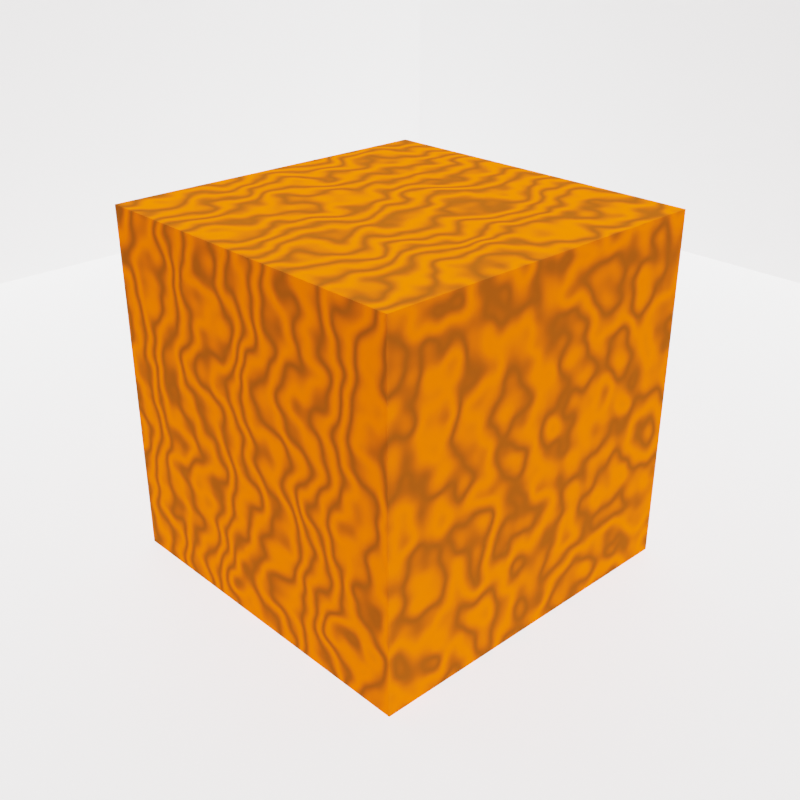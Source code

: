 # Source: wood.blend  (saved by Blender 2.92.15; exported with 4.5.12 LTS)
import bpy
from mathutils import Matrix  # noqa: F401  (used for matrix-valued properties, if any)

bpy.ops.wm.read_factory_settings(use_empty=True)
scene = bpy.context.scene
scene.name = 'Scene'

# ---- collections
col_collection = bpy.data.collections.new('Collection'); scene.collection.children.link(col_collection)

# ---- materials (node trees are filled in below, after node groups)
mat_material_001 = bpy.data.materials.new('Material.001')
mat_material_001.use_transparent_shadow = False
mat_material_002 = bpy.data.materials.new('Material.002')
mat_material_002.use_transparent_shadow = False

# ---- material node trees
mat_material_001.use_nodes = True; mat_material_001.node_tree.nodes.clear()
_N = mat_material_001.node_tree.nodes; _L = mat_material_001.node_tree.links
n0 = _N.new('ShaderNodeOutputMaterial'); n0.name = 'Material Output'; n0.location = (363, 337)
n1 = _N.new('ShaderNodeBsdfDiffuse'); n1.name = 'Diffuse BSDF.001'; n1.location = (-68, -40)
n1.inputs[0].default_value = (1.0, 0.09664, 0.0002277, 1.0)
n2 = _N.new('ShaderNodeBsdfDiffuse'); n2.name = 'Diffuse BSDF'; n2.location = (-68, 113)
n2.inputs[0].default_value = (0.2219, 0.04519, 0.003788, 1.0)
n3 = _N.new('ShaderNodeTexWave'); n3.name = 'Wave Texture'; n3.location = (-72, 438)
n3.inputs[1].default_value = 4.0
n3.inputs[2].default_value = 18.9
n4 = _N.new('ShaderNodeMapping'); n4.name = 'Mapping'; n4.location = (-375, 449)
n4.width = 240
n5 = _N.new('ShaderNodeTexCoord'); n5.name = 'Texture Coordinate'; n5.location = (-604, 391)
n6 = _N.new('ShaderNodeMixShader'); n6.name = 'Mix Shader'; n6.location = (175, 259)
_L.new(n4.outputs[0], n3.inputs[0])
_L.new(n5.outputs[0], n4.inputs[0])
_L.new(n3.outputs[0], n6.inputs[0])
_L.new(n6.outputs[0], n0.inputs[0])
_L.new(n2.outputs[0], n6.inputs[1])
_L.new(n1.outputs[0], n6.inputs[2])
n0.is_active_output = True
mat_material_002.use_nodes = True; mat_material_002.node_tree.nodes.clear()
_N = mat_material_002.node_tree.nodes; _L = mat_material_002.node_tree.links
n0 = _N.new('ShaderNodeBsdfPrincipled'); n0.name = 'Principled BSDF'; n0.location = (10, 300)
n0.distribution = 'GGX'
n0.subsurface_method = 'BURLEY'
n0.inputs[0].default_value = (1.0, 1.0, 1.0, 1.0)
n0.inputs[3].default_value = 1.45
n0.inputs[27].default_value = (0.0, 0.0, 0.0, 1.0)
n0.inputs[28].default_value = 1.0
n1 = _N.new('ShaderNodeOutputMaterial'); n1.name = 'Material Output'; n1.location = (300, 300)
_L.new(n0.outputs[0], n1.inputs[0])
n1.is_active_output = True

# ---- world
world_world = bpy.data.worlds.new('World'); scene.world = world_world
world_world.use_nodes = True; world_world.node_tree.nodes.clear()
_N = world_world.node_tree.nodes; _L = world_world.node_tree.links
n0 = _N.new('ShaderNodeOutputWorld'); n0.name = 'World Output'; n0.location = (300, 300)
n1 = _N.new('ShaderNodeBackground'); n1.name = 'Background'; n1.location = (10, 300)
n1.inputs[0].default_value = (0.05088, 0.05088, 0.05088, 1.0)
_L.new(n1.outputs[0], n0.inputs[0])
n0.is_active_output = True
world_world.color = (0.05088, 0.05088, 0.05088)
world_world.use_sun_shadow = False
world_world.sun_shadow_jitter_overblur = 0.0

# ---- cameras
cam_camera = bpy.data.cameras.new('Camera')
cam_camera.clip_end = 100.0
cam_camera.ortho_scale = 7.314

# ---- lights
light_light = bpy.data.lights.new('Light', 'SUN')
light_light.transmission_factor = 0.0
light_light.use_shadow = False
light_light.angle = 0.1993
light_light.energy = 5.73
light_light.shadow_soft_size = 0.1
light_light.shadow_cascade_max_distance = 1000.0
light_light_001 = bpy.data.lights.new('Light.001', 'SUN')
light_light_001.transmission_factor = 0.0
light_light_001.use_shadow = False
light_light_001.angle = 0.1993
light_light_001.energy = 3.92
light_light_001.shadow_soft_size = 0.1
light_light_001.shadow_cascade_max_distance = 1000.0

# ---- meshes
me_cube_001 = bpy.data.meshes.new('Cube.001')
me_cube_001.from_pydata([(-1.0, -1.0, -1.0), (-1.0, -1.0, 1.0), (-1.0, 1.0, -1.0), (-1.0, 1.0, 1.0), (1.0, -1.0, -1.0), (1.0, -1.0, 1.0), (1.0, 1.0, -1.0), (1.0, 1.0, 1.0)], [], [(0, 1, 3, 2), (2, 3, 7, 6), (6, 7, 5, 4), (4, 5, 1, 0), (2, 6, 4, 0), (7, 3, 1, 5)])
_uv = me_cube_001.uv_layers.new(name='UVMap')
_uv.uv.foreach_set('vector', [0.375, 0.0, 0.625, 0.0, 0.625, 0.25, 0.375, 0.25, 0.375, 0.25, 0.625, 0.25, 0.625, 0.5, 0.375, 0.5, 0.375, 0.5, 0.625, 0.5, 0.625, 0.75, 0.375, 0.75, 0.375, 0.75, 0.625, 0.75, 0.625, 1.0, 0.375, 1.0, 0.125, 0.5, 0.375, 0.5, 0.375, 0.75, 0.125, 0.75, 0.625, 0.5, 0.875, 0.5, 0.875, 0.75, 0.625, 0.75])
me_cube_001.materials.append(mat_material_001)
me_cube_001.use_remesh_fix_poles = True
me_cube_001.use_remesh_preserve_attributes = False
me_cube_001.use_mirror_vertex_groups = False
me_cube_001.update()
me_plane = bpy.data.meshes.new('Plane')
me_plane.from_pydata([(-1.0, -1.0, 0.0), (1.0, -1.0, 0.0), (-1.0, 1.0, 0.0), (1.0, 1.0, 0.0), (-1.0, -1.0, 1.948), (-1.0, 1.0, 1.948), (1.0, 1.0, 1.948)], [], [(0, 1, 3, 2), (2, 3, 6, 5), (0, 2, 5, 4)])
_uv = me_plane.uv_layers.new(name='UVMap')
_uv.uv.foreach_set('vector', [0.0, 0.0, 1.0, 0.0, 1.0, 1.0, 0.0, 1.0, 0.0, 1.0, 1.0, 1.0, 1.0, 1.0, 0.0, 1.0, 0.0, 0.0, 0.0, 1.0, 0.0, 1.0, 0.0, 0.0])
me_plane.materials.append(mat_material_002)
me_plane.use_remesh_fix_poles = True
me_plane.use_remesh_preserve_attributes = False
me_plane.use_mirror_vertex_groups = False
me_plane.update()

# ---- objects
ob_light = bpy.data.objects.new('Light', light_light)
ob_camera = bpy.data.objects.new('Camera', cam_camera)
ob_cube = bpy.data.objects.new('Cube', me_cube_001)
ob_light_001 = bpy.data.objects.new('Light.001', light_light_001)
ob_plane = bpy.data.objects.new('Plane', me_plane)

# ---- transforms, parenting, visibility, modifiers, constraints
ob_light.location = (4.076, 1.005, 5.904)
ob_light.rotation_euler = (0.6503, 0.05522, 1.866)
ob_light.lock_rotations_4d = False
ob_light.empty_display_type = 'ARROWS'
ob_light.color = (0.0, 0.0, 0.0, 0.0)
ob_light.lineart.crease_threshold = 0.0
ob_camera.location = (3.9, -3.665, 2.594)
ob_camera.rotation_euler = (1.109, 0.0, 0.8149)
ob_camera.lock_rotations_4d = False
ob_camera.empty_display_type = 'ARROWS'
ob_camera.color = (0.0, 0.0, 0.0, 0.0)
ob_camera.display_type = 'WIRE'
ob_camera.lineart.crease_threshold = 0.0
ob_cube.location = (0.0, 0.0, 0.0)
ob_cube.display.show_shadows = False
ob_cube.lineart.crease_threshold = 0.0
ob_light_001.location = (1.993, -1.224, 5.878)
ob_light_001.rotation_euler = (-0.6383, -0.1126, 2.683)
ob_light_001.lock_rotations_4d = False
ob_light_001.empty_display_type = 'ARROWS'
ob_light_001.color = (0.0, 0.0, 0.0, 0.0)
ob_light_001.lineart.crease_threshold = 0.0
ob_plane.location = (0.0, 0.0, -1.0)
ob_plane.scale = (5.618, 5.618, 5.618)
ob_plane.display.show_shadows = False
ob_plane.lineart.crease_threshold = 0.0

# ---- collection membership
col_collection.objects.link(ob_light)
col_collection.objects.link(ob_camera)
col_collection.objects.link(ob_cube)
col_collection.objects.link(ob_light_001)
col_collection.objects.link(ob_plane)

# ---- scene / render settings (as saved in the file)
scene.camera = ob_camera
scene.frame_start = 1; scene.frame_end = 250; scene.frame_set(1)
scene.render.engine = 'BLENDER_EEVEE_NEXT'
scene.render.resolution_x = 1080
scene.cycles.use_denoising = False
scene.cycles.samples = 128
scene.cycles.sampling_pattern = 'TABULATED_SOBOL'
scene.cycles.use_adaptive_sampling = False
scene.cycles.use_light_tree = False
scene.view_settings.view_transform = 'Filmic'
bpy.context.view_layer.update()
